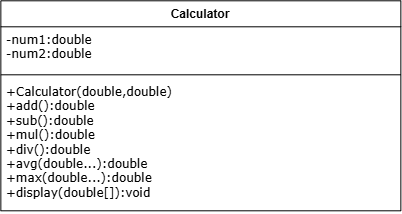

The diagram above was exported from draw.io. Its source (the exported page's mxGraphModel, read from the mxfile embedded in the PNG):
<mxGraphModel dx="1564" dy="860" grid="1" gridSize="10" guides="1" tooltips="1" connect="1" arrows="1" fold="1" page="0" pageScale="1" pageWidth="827" pageHeight="1169" math="0" shadow="0">
  <root>
    <mxCell id="0" />
    <mxCell id="1" parent="0" />
    <mxCell id="64oTrcmcARFr5UmpFbcy-1" parent="1" style="swimlane;fontStyle=1;align=center;verticalAlign=top;childLayout=stackLayout;horizontal=1;startSize=26;horizontalStack=0;resizeParent=1;resizeParentMax=0;resizeLast=0;collapsible=1;marginBottom=0;whiteSpace=wrap;html=1;" value="Calculator" vertex="1">
      <mxGeometry height="210" width="400" x="220" y="160" as="geometry" />
    </mxCell>
    <mxCell id="64oTrcmcARFr5UmpFbcy-2" parent="64oTrcmcARFr5UmpFbcy-1" style="text;strokeColor=none;fillColor=none;align=left;verticalAlign=top;spacingLeft=4;spacingRight=4;overflow=hidden;rotatable=0;points=[[0,0.5],[1,0.5]];portConstraint=eastwest;whiteSpace=wrap;html=1;" value="&lt;font face=&quot;Verdana&quot;&gt;-num1:double&lt;/font&gt;&lt;div&gt;&lt;font face=&quot;Verdana&quot;&gt;-num2:double&lt;br&gt;&lt;/font&gt;&lt;div&gt;&lt;br&gt;&lt;/div&gt;&lt;/div&gt;" vertex="1">
      <mxGeometry height="44" width="400" y="26" as="geometry" />
    </mxCell>
    <mxCell id="64oTrcmcARFr5UmpFbcy-3" parent="64oTrcmcARFr5UmpFbcy-1" style="line;strokeWidth=1;fillColor=none;align=left;verticalAlign=middle;spacingTop=-1;spacingLeft=3;spacingRight=3;rotatable=0;labelPosition=right;points=[];portConstraint=eastwest;strokeColor=inherit;" value="" vertex="1">
      <mxGeometry height="8" width="400" y="70" as="geometry" />
    </mxCell>
    <mxCell id="64oTrcmcARFr5UmpFbcy-4" parent="64oTrcmcARFr5UmpFbcy-1" style="text;strokeColor=none;fillColor=none;align=left;verticalAlign=top;spacingLeft=4;spacingRight=4;overflow=hidden;rotatable=0;points=[[0,0.5],[1,0.5]];portConstraint=eastwest;whiteSpace=wrap;html=1;" value="&lt;font face=&quot;Verdana&quot;&gt;+Calculator(double,double)&lt;/font&gt;&lt;div&gt;&lt;font face=&quot;Verdana&quot;&gt;+add():double&lt;/font&gt;&lt;/div&gt;&lt;div&gt;&lt;font face=&quot;Verdana&quot;&gt;+sub():double&lt;/font&gt;&lt;/div&gt;&lt;div&gt;&lt;font face=&quot;Verdana&quot;&gt;+mul():double&lt;/font&gt;&lt;/div&gt;&lt;div&gt;&lt;font face=&quot;Verdana&quot;&gt;+div():double&lt;/font&gt;&lt;/div&gt;&lt;div&gt;&lt;font face=&quot;Verdana&quot;&gt;+avg(double...):double&lt;/font&gt;&lt;/div&gt;&lt;div&gt;&lt;font face=&quot;Verdana&quot;&gt;+max(double...):double&lt;/font&gt;&lt;/div&gt;&lt;div&gt;&lt;font face=&quot;Verdana&quot;&gt;+display(double[]):void&lt;/font&gt;&lt;/div&gt;" vertex="1">
      <mxGeometry height="132" width="400" y="78" as="geometry" />
    </mxCell>
  </root>
</mxGraphModel>